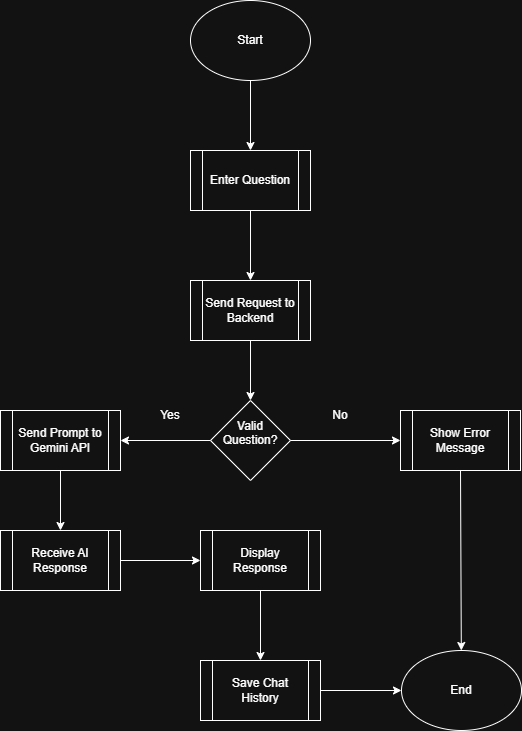

The diagram above was exported from draw.io. Its source (the exported page's mxGraphModel, read from the mxfile embedded in the PNG):
<mxGraphModel dx="1049" dy="656" grid="1" gridSize="10" guides="1" tooltips="1" connect="1" arrows="1" fold="1" page="1" pageScale="1" pageWidth="850" pageHeight="1100" math="0" shadow="0">
  <root>
    <mxCell id="0" />
    <mxCell id="1" parent="0" />
    <mxCell id="auzBYE0xbOctpLsoDNrn-1" parent="1" style="ellipse;whiteSpace=wrap;html=1;" value="Start" vertex="1">
      <mxGeometry height="80" width="120" x="350" y="40" as="geometry" />
    </mxCell>
    <mxCell id="auzBYE0xbOctpLsoDNrn-2" parent="1" style="shape=process;whiteSpace=wrap;html=1;backgroundOutline=1;" value="Enter Question" vertex="1">
      <mxGeometry height="60" width="120" x="350" y="190" as="geometry" />
    </mxCell>
    <mxCell id="auzBYE0xbOctpLsoDNrn-3" parent="1" style="shape=process;whiteSpace=wrap;html=1;backgroundOutline=1;" value="&lt;div&gt;&lt;br&gt;&lt;/div&gt;Send Request to Backend&lt;div&gt;&lt;br&gt;&lt;/div&gt;" vertex="1">
      <mxGeometry height="60" width="120" x="350" y="320" as="geometry" />
    </mxCell>
    <mxCell id="auzBYE0xbOctpLsoDNrn-4" parent="1" style="rhombus;whiteSpace=wrap;html=1;" value="&#10;Valid Question?&#10;&#10;" vertex="1">
      <mxGeometry height="80" width="80" x="370" y="440" as="geometry" />
    </mxCell>
    <mxCell id="auzBYE0xbOctpLsoDNrn-5" parent="1" style="shape=process;whiteSpace=wrap;html=1;backgroundOutline=1;" value="Show Error Message" vertex="1">
      <mxGeometry height="60" width="120" x="560" y="450" as="geometry" />
    </mxCell>
    <mxCell id="auzBYE0xbOctpLsoDNrn-6" parent="1" style="shape=process;whiteSpace=wrap;html=1;backgroundOutline=1;" value="Send Prompt to Gemini API" vertex="1">
      <mxGeometry height="60" width="120" x="160" y="450" as="geometry" />
    </mxCell>
    <mxCell id="auzBYE0xbOctpLsoDNrn-7" parent="1" style="shape=process;whiteSpace=wrap;html=1;backgroundOutline=1;" value="Receive AI Response" vertex="1">
      <mxGeometry height="60" width="120" x="160" y="570" as="geometry" />
    </mxCell>
    <mxCell id="auzBYE0xbOctpLsoDNrn-8" parent="1" style="shape=process;whiteSpace=wrap;html=1;backgroundOutline=1;" value="Display Response" vertex="1">
      <mxGeometry height="60" width="120" x="360" y="570" as="geometry" />
    </mxCell>
    <mxCell id="auzBYE0xbOctpLsoDNrn-9" parent="1" style="shape=process;whiteSpace=wrap;html=1;backgroundOutline=1;" value="Save Chat History" vertex="1">
      <mxGeometry height="60" width="120" x="360" y="700" as="geometry" />
    </mxCell>
    <mxCell id="auzBYE0xbOctpLsoDNrn-10" parent="1" style="ellipse;whiteSpace=wrap;html=1;" value="End" vertex="1">
      <mxGeometry height="80" width="120" x="561" y="690" as="geometry" />
    </mxCell>
    <mxCell id="auzBYE0xbOctpLsoDNrn-12" edge="1" parent="1" source="auzBYE0xbOctpLsoDNrn-1" style="endArrow=classic;html=1;rounded=0;exitX=0.5;exitY=1;exitDx=0;exitDy=0;" target="auzBYE0xbOctpLsoDNrn-2" value="">
      <mxGeometry height="50" relative="1" width="50" as="geometry">
        <mxPoint x="90" y="220" as="sourcePoint" />
        <mxPoint x="140" y="170" as="targetPoint" />
      </mxGeometry>
    </mxCell>
    <mxCell id="auzBYE0xbOctpLsoDNrn-13" edge="1" parent="1" source="auzBYE0xbOctpLsoDNrn-2" style="endArrow=classic;html=1;rounded=0;exitX=0.5;exitY=1;exitDx=0;exitDy=0;" target="auzBYE0xbOctpLsoDNrn-3" value="">
      <mxGeometry height="50" relative="1" width="50" as="geometry">
        <mxPoint x="100" y="320" as="sourcePoint" />
        <mxPoint x="150" y="270" as="targetPoint" />
      </mxGeometry>
    </mxCell>
    <mxCell id="auzBYE0xbOctpLsoDNrn-14" edge="1" parent="1" source="auzBYE0xbOctpLsoDNrn-3" style="endArrow=classic;html=1;rounded=0;exitX=0.5;exitY=1;exitDx=0;exitDy=0;" target="auzBYE0xbOctpLsoDNrn-4" value="">
      <mxGeometry height="50" relative="1" width="50" as="geometry">
        <mxPoint x="70" y="300" as="sourcePoint" />
        <mxPoint x="120" y="250" as="targetPoint" />
      </mxGeometry>
    </mxCell>
    <mxCell id="auzBYE0xbOctpLsoDNrn-15" edge="1" parent="1" source="auzBYE0xbOctpLsoDNrn-4" style="endArrow=classic;html=1;rounded=0;exitX=1;exitY=0.5;exitDx=0;exitDy=0;entryX=0;entryY=0.5;entryDx=0;entryDy=0;" target="auzBYE0xbOctpLsoDNrn-5" value="">
      <mxGeometry height="50" relative="1" width="50" as="geometry">
        <mxPoint x="90" y="380" as="sourcePoint" />
        <mxPoint x="140" y="330" as="targetPoint" />
      </mxGeometry>
    </mxCell>
    <mxCell id="auzBYE0xbOctpLsoDNrn-16" edge="1" parent="1" source="auzBYE0xbOctpLsoDNrn-4" style="endArrow=classic;html=1;rounded=0;exitX=0;exitY=0.5;exitDx=0;exitDy=0;entryX=1;entryY=0.5;entryDx=0;entryDy=0;" target="auzBYE0xbOctpLsoDNrn-6" value="">
      <mxGeometry height="50" relative="1" width="50" as="geometry">
        <mxPoint x="70" y="360" as="sourcePoint" />
        <mxPoint x="120" y="310" as="targetPoint" />
      </mxGeometry>
    </mxCell>
    <mxCell id="auzBYE0xbOctpLsoDNrn-17" parent="1" style="text;html=1;whiteSpace=wrap;strokeColor=none;fillColor=none;align=center;verticalAlign=middle;rounded=0;" value="No" vertex="1">
      <mxGeometry height="30" width="60" x="470" y="440" as="geometry" />
    </mxCell>
    <mxCell id="auzBYE0xbOctpLsoDNrn-18" parent="1" style="text;html=1;whiteSpace=wrap;strokeColor=none;fillColor=none;align=center;verticalAlign=middle;rounded=0;" value="Yes" vertex="1">
      <mxGeometry height="30" width="60" x="300" y="440" as="geometry" />
    </mxCell>
    <mxCell id="auzBYE0xbOctpLsoDNrn-19" edge="1" parent="1" source="auzBYE0xbOctpLsoDNrn-6" style="endArrow=classic;html=1;rounded=0;exitX=0.5;exitY=1;exitDx=0;exitDy=0;entryX=0.5;entryY=0;entryDx=0;entryDy=0;" target="auzBYE0xbOctpLsoDNrn-7" value="">
      <mxGeometry height="50" relative="1" width="50" as="geometry">
        <mxPoint x="310" y="580" as="sourcePoint" />
        <mxPoint x="100" y="490" as="targetPoint" />
      </mxGeometry>
    </mxCell>
    <mxCell id="auzBYE0xbOctpLsoDNrn-20" edge="1" parent="1" source="auzBYE0xbOctpLsoDNrn-7" style="endArrow=classic;html=1;rounded=0;exitX=1;exitY=0.5;exitDx=0;exitDy=0;entryX=0;entryY=0.5;entryDx=0;entryDy=0;" target="auzBYE0xbOctpLsoDNrn-8" value="">
      <mxGeometry height="50" relative="1" width="50" as="geometry">
        <mxPoint x="190" y="700" as="sourcePoint" />
        <mxPoint x="90" y="660" as="targetPoint" />
      </mxGeometry>
    </mxCell>
    <mxCell id="auzBYE0xbOctpLsoDNrn-21" edge="1" parent="1" source="auzBYE0xbOctpLsoDNrn-8" style="endArrow=classic;html=1;rounded=0;exitX=0.5;exitY=1;exitDx=0;exitDy=0;" target="auzBYE0xbOctpLsoDNrn-9" value="">
      <mxGeometry height="50" relative="1" width="50" as="geometry">
        <mxPoint x="70" y="760" as="sourcePoint" />
        <mxPoint x="120" y="710" as="targetPoint" />
      </mxGeometry>
    </mxCell>
    <mxCell id="auzBYE0xbOctpLsoDNrn-22" edge="1" parent="1" source="auzBYE0xbOctpLsoDNrn-9" style="endArrow=classic;html=1;rounded=0;exitX=1;exitY=0.5;exitDx=0;exitDy=0;entryX=0;entryY=0.5;entryDx=0;entryDy=0;" target="auzBYE0xbOctpLsoDNrn-10" value="">
      <mxGeometry height="50" relative="1" width="50" as="geometry">
        <mxPoint x="130" y="800" as="sourcePoint" />
        <mxPoint x="180" y="750" as="targetPoint" />
      </mxGeometry>
    </mxCell>
    <mxCell id="auzBYE0xbOctpLsoDNrn-23" edge="1" parent="1" source="auzBYE0xbOctpLsoDNrn-5" style="endArrow=classic;html=1;rounded=0;exitX=0.5;exitY=1;exitDx=0;exitDy=0;" target="auzBYE0xbOctpLsoDNrn-10" value="">
      <mxGeometry height="50" relative="1" width="50" as="geometry">
        <mxPoint x="110" y="760" as="sourcePoint" />
        <mxPoint x="160" y="710" as="targetPoint" />
      </mxGeometry>
    </mxCell>
  </root>
</mxGraphModel>